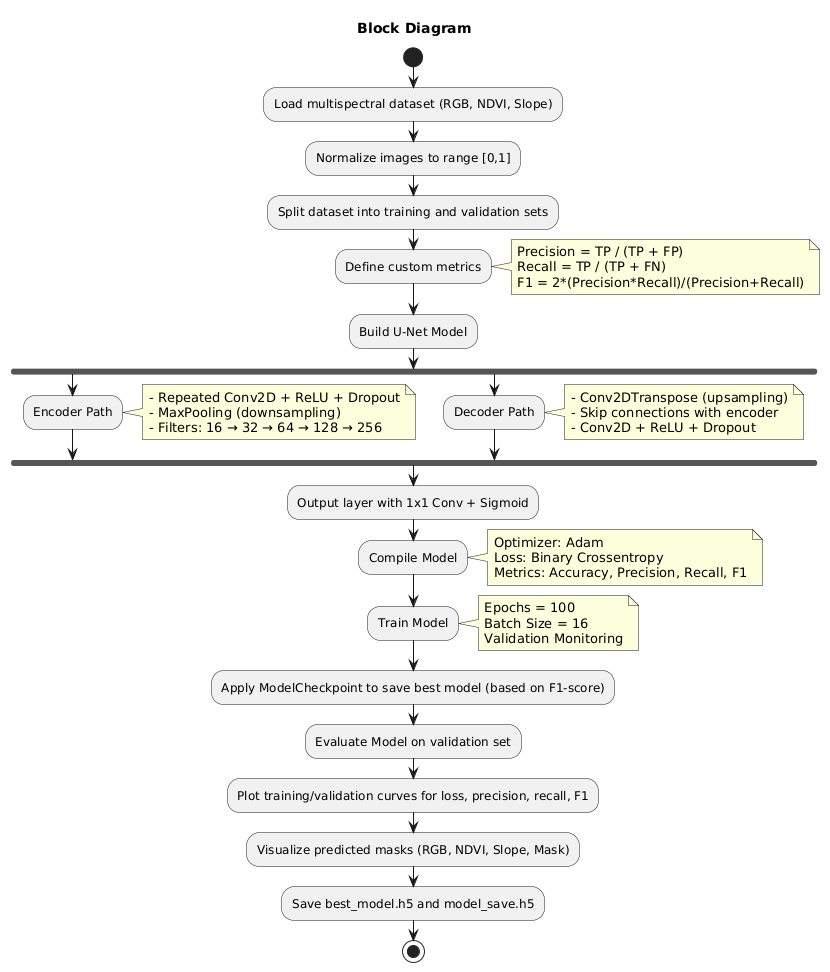

The diagram above was rendered by PlantUML. Its source (embedded in the PNG):
@startuml
title Block Diagram

start

:Load multispectral dataset (RGB, NDVI, Slope);
:Normalize images to range [0,1];
:Split dataset into training and validation sets;

:Define custom metrics;
note right
Precision = TP / (TP + FP)
Recall = TP / (TP + FN)
F1 = 2*(Precision*Recall)/(Precision+Recall)
end note

:Build U-Net Model;
fork
  :Encoder Path;
  note right
  - Repeated Conv2D + ReLU + Dropout
  - MaxPooling (downsampling)
  - Filters: 16 → 32 → 64 → 128 → 256
  end note
fork again
  :Decoder Path;
  note right
  - Conv2DTranspose (upsampling)
  - Skip connections with encoder
  - Conv2D + ReLU + Dropout
  end note
end fork
:Output layer with 1x1 Conv + Sigmoid;

:Compile Model;
note right
Optimizer: Adam
Loss: Binary Crossentropy
Metrics: Accuracy, Precision, Recall, F1
end note

:Train Model;
note right
Epochs = 100
Batch Size = 16
Validation Monitoring
end note

:Apply ModelCheckpoint to save best model (based on F1-score);

:Evaluate Model on validation set;
:Plot training/validation curves for loss, precision, recall, F1;
:Visualize predicted masks (RGB, NDVI, Slope, Mask);

:Save best_model.h5 and model_save.h5;

stop
@enduml